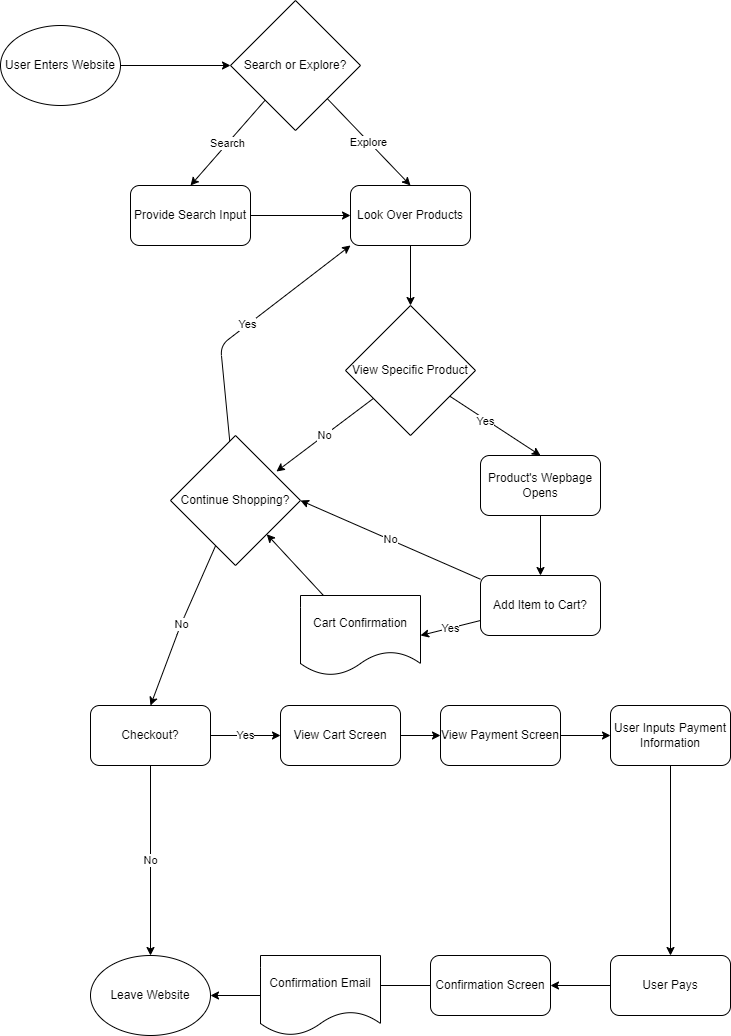

The diagram above was exported from draw.io. Its source (the exported page's mxGraphModel, read from the mxfile embedded in the PNG):
<mxGraphModel dx="1118" dy="790" grid="1" gridSize="10" guides="1" tooltips="1" connect="1" arrows="1" fold="1" page="1" pageScale="1" pageWidth="850" pageHeight="1100" math="0" shadow="0">
  <root>
    <mxCell id="0" />
    <mxCell id="1" parent="0" />
    <mxCell id="5" style="edgeStyle=none;html=1;entryX=0;entryY=0.5;entryDx=0;entryDy=0;" edge="1" parent="1" source="2" target="4">
      <mxGeometry relative="1" as="geometry" />
    </mxCell>
    <mxCell id="2" value="User Enters Website" style="ellipse;whiteSpace=wrap;html=1;" vertex="1" parent="1">
      <mxGeometry x="40" y="40" width="120" height="80" as="geometry" />
    </mxCell>
    <mxCell id="9" style="edgeStyle=none;html=1;entryX=0;entryY=0.5;entryDx=0;entryDy=0;" edge="1" parent="1" source="3" target="8">
      <mxGeometry relative="1" as="geometry" />
    </mxCell>
    <mxCell id="3" value="Provide Search Input" style="rounded=1;whiteSpace=wrap;html=1;" vertex="1" parent="1">
      <mxGeometry x="170" y="200" width="120" height="60" as="geometry" />
    </mxCell>
    <mxCell id="6" value="Search" style="edgeStyle=none;html=1;entryX=0.5;entryY=0;entryDx=0;entryDy=0;" edge="1" parent="1" source="4" target="3">
      <mxGeometry relative="1" as="geometry" />
    </mxCell>
    <mxCell id="10" value="Explore" style="edgeStyle=none;html=1;entryX=0.5;entryY=0;entryDx=0;entryDy=0;" edge="1" parent="1" source="4" target="8">
      <mxGeometry relative="1" as="geometry" />
    </mxCell>
    <mxCell id="4" value="Search or Explore?" style="rhombus;whiteSpace=wrap;html=1;" vertex="1" parent="1">
      <mxGeometry x="270" y="15" width="130" height="130" as="geometry" />
    </mxCell>
    <mxCell id="12" style="edgeStyle=none;html=1;" edge="1" parent="1" source="8" target="11">
      <mxGeometry relative="1" as="geometry" />
    </mxCell>
    <mxCell id="8" value="Look Over Products" style="rounded=1;whiteSpace=wrap;html=1;" vertex="1" parent="1">
      <mxGeometry x="390" y="200" width="120" height="60" as="geometry" />
    </mxCell>
    <mxCell id="16" value="No" style="edgeStyle=none;html=1;entryX=0.815;entryY=0.277;entryDx=0;entryDy=0;entryPerimeter=0;" edge="1" parent="1" source="11" target="15">
      <mxGeometry relative="1" as="geometry" />
    </mxCell>
    <mxCell id="18" style="edgeStyle=none;html=1;entryX=0.5;entryY=0;entryDx=0;entryDy=0;" edge="1" parent="1" source="11" target="17">
      <mxGeometry relative="1" as="geometry" />
    </mxCell>
    <mxCell id="19" value="Yes" style="edgeLabel;html=1;align=center;verticalAlign=middle;resizable=0;points=[];" vertex="1" connectable="0" parent="18">
      <mxGeometry x="-0.2029" y="-1" relative="1" as="geometry">
        <mxPoint as="offset" />
      </mxGeometry>
    </mxCell>
    <mxCell id="11" value="View Specific Product" style="rhombus;whiteSpace=wrap;html=1;" vertex="1" parent="1">
      <mxGeometry x="385" y="320" width="130" height="130" as="geometry" />
    </mxCell>
    <mxCell id="29" value="No" style="edgeStyle=none;html=1;" edge="1" parent="1" source="13">
      <mxGeometry relative="1" as="geometry">
        <mxPoint x="190" y="970" as="targetPoint" />
        <Array as="points" />
      </mxGeometry>
    </mxCell>
    <mxCell id="37" value="Yes" style="edgeStyle=none;html=1;entryX=0;entryY=0.5;entryDx=0;entryDy=0;" edge="1" parent="1" source="13" target="31">
      <mxGeometry relative="1" as="geometry" />
    </mxCell>
    <mxCell id="13" value="Checkout?" style="rounded=1;whiteSpace=wrap;html=1;" vertex="1" parent="1">
      <mxGeometry x="130" y="720" width="120" height="60" as="geometry" />
    </mxCell>
    <mxCell id="26" value="Yes" style="edgeStyle=none;html=1;entryX=1;entryY=0.5;entryDx=0;entryDy=0;" edge="1" parent="1" source="14" target="25">
      <mxGeometry relative="1" as="geometry" />
    </mxCell>
    <mxCell id="45" value="No" style="edgeStyle=none;html=1;entryX=1;entryY=0.5;entryDx=0;entryDy=0;" edge="1" parent="1" source="14" target="15">
      <mxGeometry relative="1" as="geometry" />
    </mxCell>
    <mxCell id="14" value="Add Item to Cart?" style="rounded=1;whiteSpace=wrap;html=1;" vertex="1" parent="1">
      <mxGeometry x="520" y="590" width="120" height="60" as="geometry" />
    </mxCell>
    <mxCell id="24" value="Yes" style="edgeStyle=none;html=1;entryX=0;entryY=1;entryDx=0;entryDy=0;" edge="1" parent="1" source="15" target="8">
      <mxGeometry relative="1" as="geometry">
        <Array as="points">
          <mxPoint x="260" y="360" />
        </Array>
      </mxGeometry>
    </mxCell>
    <mxCell id="28" value="No" style="edgeStyle=none;html=1;entryX=0.5;entryY=0;entryDx=0;entryDy=0;" edge="1" parent="1" source="15" target="13">
      <mxGeometry relative="1" as="geometry">
        <Array as="points">
          <mxPoint x="220" y="640" />
        </Array>
      </mxGeometry>
    </mxCell>
    <mxCell id="15" value="Continue Shopping?" style="rhombus;whiteSpace=wrap;html=1;" vertex="1" parent="1">
      <mxGeometry x="210" y="450" width="130" height="130" as="geometry" />
    </mxCell>
    <mxCell id="20" style="edgeStyle=none;html=1;entryX=0.5;entryY=0;entryDx=0;entryDy=0;" edge="1" parent="1" source="17" target="14">
      <mxGeometry relative="1" as="geometry" />
    </mxCell>
    <mxCell id="17" value="Product's Wepbage Opens" style="rounded=1;whiteSpace=wrap;html=1;" vertex="1" parent="1">
      <mxGeometry x="520" y="470" width="120" height="60" as="geometry" />
    </mxCell>
    <mxCell id="27" style="edgeStyle=none;html=1;" edge="1" parent="1" source="25" target="15">
      <mxGeometry relative="1" as="geometry" />
    </mxCell>
    <mxCell id="25" value="Cart Confirmation" style="shape=document;whiteSpace=wrap;html=1;boundedLbl=1;" vertex="1" parent="1">
      <mxGeometry x="340" y="610" width="120" height="80" as="geometry" />
    </mxCell>
    <mxCell id="30" value="Leave Website" style="ellipse;whiteSpace=wrap;html=1;" vertex="1" parent="1">
      <mxGeometry x="130" y="970" width="120" height="80" as="geometry" />
    </mxCell>
    <mxCell id="38" style="edgeStyle=none;html=1;" edge="1" parent="1" source="31" target="32">
      <mxGeometry relative="1" as="geometry" />
    </mxCell>
    <mxCell id="31" value="View Cart Screen" style="rounded=1;whiteSpace=wrap;html=1;" vertex="1" parent="1">
      <mxGeometry x="320" y="720" width="120" height="60" as="geometry" />
    </mxCell>
    <mxCell id="39" style="edgeStyle=none;html=1;entryX=0;entryY=0.5;entryDx=0;entryDy=0;" edge="1" parent="1" source="32" target="33">
      <mxGeometry relative="1" as="geometry" />
    </mxCell>
    <mxCell id="32" value="View Payment Screen" style="rounded=1;whiteSpace=wrap;html=1;" vertex="1" parent="1">
      <mxGeometry x="480" y="720" width="120" height="60" as="geometry" />
    </mxCell>
    <mxCell id="40" style="edgeStyle=none;html=1;entryX=0.5;entryY=0;entryDx=0;entryDy=0;" edge="1" parent="1" source="33" target="34">
      <mxGeometry relative="1" as="geometry" />
    </mxCell>
    <mxCell id="33" value="User Inputs Payment Information" style="rounded=1;whiteSpace=wrap;html=1;" vertex="1" parent="1">
      <mxGeometry x="650" y="720" width="120" height="60" as="geometry" />
    </mxCell>
    <mxCell id="41" style="edgeStyle=none;html=1;entryX=1;entryY=0.5;entryDx=0;entryDy=0;" edge="1" parent="1" source="34" target="35">
      <mxGeometry relative="1" as="geometry" />
    </mxCell>
    <mxCell id="34" value="User Pays" style="rounded=1;whiteSpace=wrap;html=1;" vertex="1" parent="1">
      <mxGeometry x="650" y="970" width="120" height="60" as="geometry" />
    </mxCell>
    <mxCell id="43" style="edgeStyle=none;html=1;entryX=0.917;entryY=0.375;entryDx=0;entryDy=0;entryPerimeter=0;" edge="1" parent="1" source="35" target="36">
      <mxGeometry relative="1" as="geometry" />
    </mxCell>
    <mxCell id="35" value="Confirmation Screen" style="rounded=1;whiteSpace=wrap;html=1;" vertex="1" parent="1">
      <mxGeometry x="470" y="970" width="120" height="60" as="geometry" />
    </mxCell>
    <mxCell id="44" style="edgeStyle=none;html=1;" edge="1" parent="1" source="36" target="30">
      <mxGeometry relative="1" as="geometry" />
    </mxCell>
    <mxCell id="36" value="Confirmation Email" style="shape=document;whiteSpace=wrap;html=1;boundedLbl=1;" vertex="1" parent="1">
      <mxGeometry x="300" y="970" width="120" height="80" as="geometry" />
    </mxCell>
  </root>
</mxGraphModel>